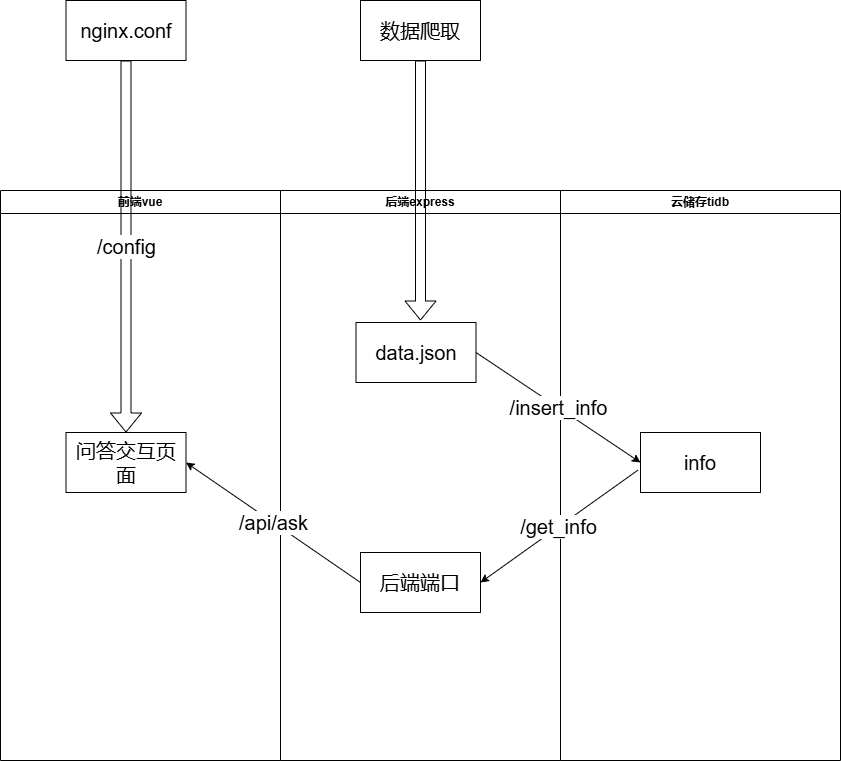

The diagram above was exported from draw.io. Its source (the exported page's mxGraphModel, read from the mxfile embedded in the PNG):
<mxGraphModel dx="1087" dy="1091" grid="1" gridSize="10" guides="1" tooltips="1" connect="1" arrows="1" fold="1" page="1" pageScale="1" pageWidth="1169" pageHeight="826" background="none" math="0" shadow="0">
  <root>
    <mxCell id="0" />
    <mxCell id="1" parent="0" />
    <mxCell id="2" value="前端vue" style="swimlane;whiteSpace=wrap" parent="1" vertex="1">
      <mxGeometry x="165" y="300" width="280" height="570" as="geometry" />
    </mxCell>
    <mxCell id="wy-bM0Og7aPfNbXBuaq2-43" value="问答交互页面" style="rounded=0;whiteSpace=wrap;html=1;fontSize=20;" vertex="1" parent="2">
      <mxGeometry x="65.5" y="242" width="120" height="60" as="geometry" />
    </mxCell>
    <mxCell id="3" value="后端express" style="swimlane;whiteSpace=wrap;startSize=23;" parent="1" vertex="1">
      <mxGeometry x="445" y="300" width="280" height="570" as="geometry" />
    </mxCell>
    <mxCell id="wy-bM0Og7aPfNbXBuaq2-41" value="data.json" style="rounded=0;whiteSpace=wrap;html=1;fontSize=20;" vertex="1" parent="3">
      <mxGeometry x="75.5" y="132" width="120" height="60" as="geometry" />
    </mxCell>
    <mxCell id="wy-bM0Og7aPfNbXBuaq2-49" value="后端端口" style="rounded=0;whiteSpace=wrap;html=1;fontSize=20;" vertex="1" parent="3">
      <mxGeometry x="80" y="362" width="120" height="60" as="geometry" />
    </mxCell>
    <mxCell id="4" value="云储存tidb" style="swimlane;whiteSpace=wrap" parent="1" vertex="1">
      <mxGeometry x="725" y="300" width="280" height="570" as="geometry" />
    </mxCell>
    <mxCell id="wy-bM0Og7aPfNbXBuaq2-45" value="info" style="rounded=0;whiteSpace=wrap;html=1;fontSize=20;" vertex="1" parent="4">
      <mxGeometry x="80" y="242" width="120" height="60" as="geometry" />
    </mxCell>
    <mxCell id="wy-bM0Og7aPfNbXBuaq2-47" value="数据爬取" style="rounded=0;whiteSpace=wrap;html=1;fontSize=20;" vertex="1" parent="1">
      <mxGeometry x="525" y="110" width="120" height="60" as="geometry" />
    </mxCell>
    <mxCell id="wy-bM0Og7aPfNbXBuaq2-48" value="" style="shape=flexArrow;endArrow=classic;html=1;rounded=0;exitX=0.5;exitY=1;exitDx=0;exitDy=0;" edge="1" parent="1" source="wy-bM0Og7aPfNbXBuaq2-47">
      <mxGeometry width="50" height="50" relative="1" as="geometry">
        <mxPoint x="530" y="580" as="sourcePoint" />
        <mxPoint x="585" y="430" as="targetPoint" />
      </mxGeometry>
    </mxCell>
    <mxCell id="wy-bM0Og7aPfNbXBuaq2-50" value="/api/ask" style="endArrow=classic;html=1;rounded=0;entryX=1;entryY=0.5;entryDx=0;entryDy=0;exitX=0;exitY=0.5;exitDx=0;exitDy=0;fontSize=20;" edge="1" parent="1" source="wy-bM0Og7aPfNbXBuaq2-49" target="wy-bM0Og7aPfNbXBuaq2-43">
      <mxGeometry width="50" height="50" relative="1" as="geometry">
        <mxPoint x="530" y="780" as="sourcePoint" />
        <mxPoint x="580" y="730" as="targetPoint" />
      </mxGeometry>
    </mxCell>
    <mxCell id="wy-bM0Og7aPfNbXBuaq2-51" value="/get_info" style="endArrow=classic;html=1;rounded=0;entryX=1;entryY=0.5;entryDx=0;entryDy=0;fontSize=20;exitX=-0.022;exitY=0.628;exitDx=0;exitDy=0;exitPerimeter=0;" edge="1" parent="1" source="wy-bM0Og7aPfNbXBuaq2-45" target="wy-bM0Og7aPfNbXBuaq2-49">
      <mxGeometry width="50" height="50" relative="1" as="geometry">
        <mxPoint x="530" y="780" as="sourcePoint" />
        <mxPoint x="580" y="730" as="targetPoint" />
        <mxPoint as="offset" />
      </mxGeometry>
    </mxCell>
    <mxCell id="wy-bM0Og7aPfNbXBuaq2-52" value="nginx.conf" style="rounded=0;whiteSpace=wrap;html=1;fontSize=20;" vertex="1" parent="1">
      <mxGeometry x="230.5" y="110" width="120" height="60" as="geometry" />
    </mxCell>
    <mxCell id="wy-bM0Og7aPfNbXBuaq2-53" value="/config" style="shape=flexArrow;endArrow=classic;html=1;rounded=0;exitX=0.5;exitY=1;exitDx=0;exitDy=0;fontSize=20;" edge="1" parent="1" source="wy-bM0Og7aPfNbXBuaq2-52" target="wy-bM0Og7aPfNbXBuaq2-43">
      <mxGeometry width="50" height="50" relative="1" as="geometry">
        <mxPoint x="530" y="480" as="sourcePoint" />
        <mxPoint x="580" y="430" as="targetPoint" />
      </mxGeometry>
    </mxCell>
    <mxCell id="wy-bM0Og7aPfNbXBuaq2-57" value="/insert_info" style="endArrow=classic;html=1;rounded=0;exitX=1;exitY=0.5;exitDx=0;exitDy=0;entryX=0;entryY=0.5;entryDx=0;entryDy=0;fontSize=20;" edge="1" parent="1" source="wy-bM0Og7aPfNbXBuaq2-41" target="wy-bM0Og7aPfNbXBuaq2-45">
      <mxGeometry width="50" height="50" relative="1" as="geometry">
        <mxPoint x="530" y="680" as="sourcePoint" />
        <mxPoint x="580" y="630" as="targetPoint" />
      </mxGeometry>
    </mxCell>
  </root>
</mxGraphModel>